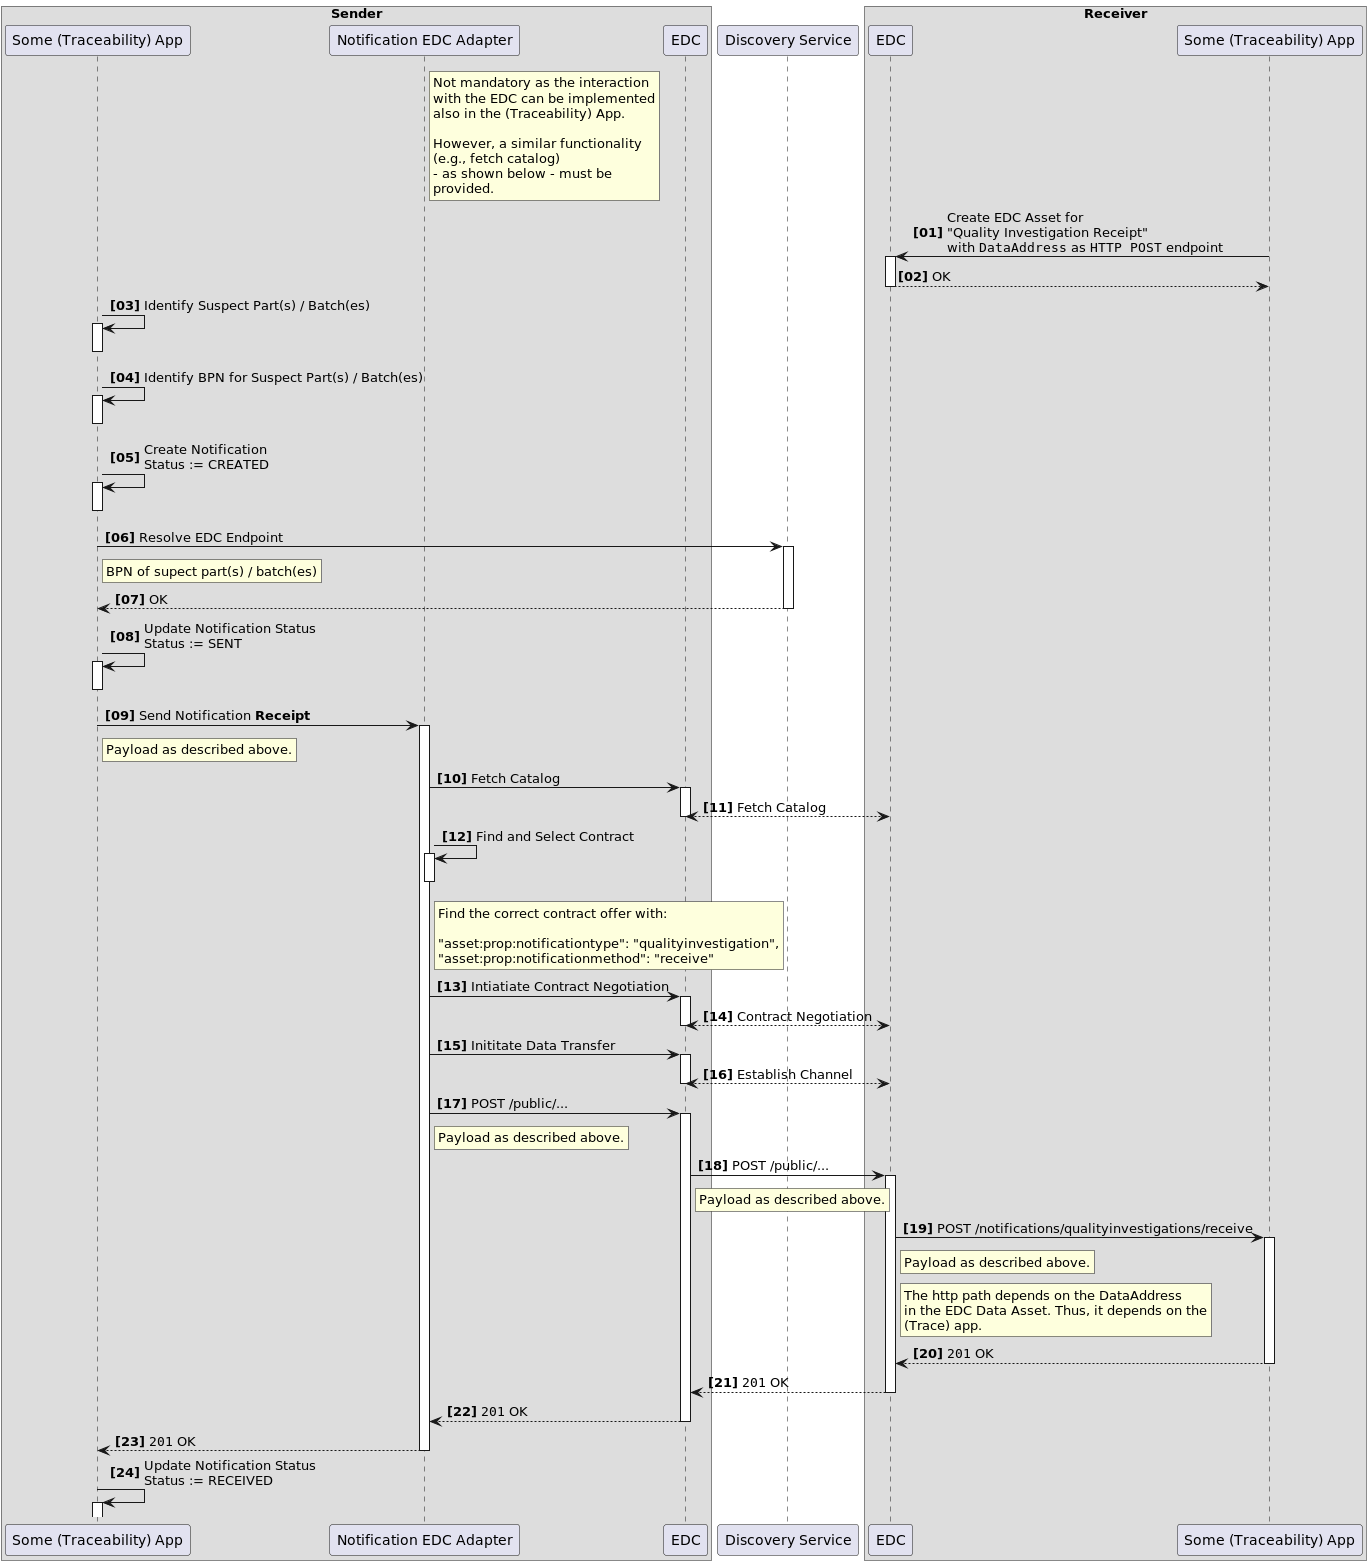

The diagram above was rendered by PlantUML. Its source (embedded in the PNG):
@startuml

autonumber "<B>[00]"
autoactivate on

box "Sender"
participant "Some (Traceability) App" as TraceApp1 order 0
participant "Notification EDC Adapter" as NAdapter order 1
rnote right NAdapter
Not mandatory as the interaction
with the EDC can be implemented
also in the (Traceability) App.

However, a similar functionality
(e.g., fetch catalog)
- as shown below - must be
provided.
end rnote
participant "EDC" as SEDC order 2
end box
participant "Discovery Service" as SD order 3
box "Receiver"
participant "EDC" as REDC order 4
participant "Some (Traceability) App" as TraceApp2 order 5
end box

TraceApp2 -> REDC: Create EDC Asset for \n"Quality Investigation Receipt"\nwith ""DataAddress"" as ""HTTP POST"" endpoint
return OK
TraceApp1 -> TraceApp1: Identify Suspect Part(s) / Batch(es)
deactivate TraceApp1
TraceApp1 -> TraceApp1: Identify BPN for Suspect Part(s) / Batch(es)
deactivate TraceApp1
TraceApp1 -> TraceApp1: Create Notification\nStatus := CREATED
deactivate TraceApp1
TraceApp1 -> SD: Resolve EDC Endpoint
rnote right TraceApp1
BPN of supect part(s) / batch(es)
end rnote
return OK
TraceApp1 -> TraceApp1: Update Notification Status\nStatus := SENT
deactivate TraceApp1
TraceApp1 -> NAdapter: Send Notification **Receipt**
rnote right TraceApp1
Payload as described above.
end rnote
NAdapter -> SEDC: Fetch Catalog
SEDC <-[dotted]-> REDC: Fetch Catalog
NAdapter -> NAdapter: Find and Select Contract
rnote right NAdapter
Find the correct contract offer with:

"asset:prop:notificationtype": "qualityinvestigation",
"asset:prop:notificationmethod": "receive"
end rnote
deactivate NAdapter
NAdapter -> SEDC: Intiatiate Contract Negotiation
SEDC <-[dotted]-> REDC: Contract Negotiation
NAdapter -> SEDC: Inititate Data Transfer
SEDC <-[dotted]-> REDC: Establish Channel
NAdapter -> SEDC: POST /public/...
rnote right NAdapter
Payload as described above.
end rnote
SEDC -> REDC: POST /public/...
rnote right SEDC
Payload as described above.
end rnote
REDC -> TraceApp2: POST /notifications/qualityinvestigations/receive
rnote right REDC
Payload as described above.
end rnote
rnote right REDC
The http path depends on the DataAddress
in the EDC Data Asset. Thus, it depends on the
(Trace) app.
end rnote
TraceApp2 -[dotted]->REDC: ""201"" OK
REDC -[dotted]-> SEDC: ""201"" OK
SEDC -[dotted]-> NAdapter: ""201"" OK
NAdapter -[dotted]-> TraceApp1: ""201"" OK
TraceApp1 -> TraceApp1: Update Notification Status\nStatus := RECEIVED

@enduml